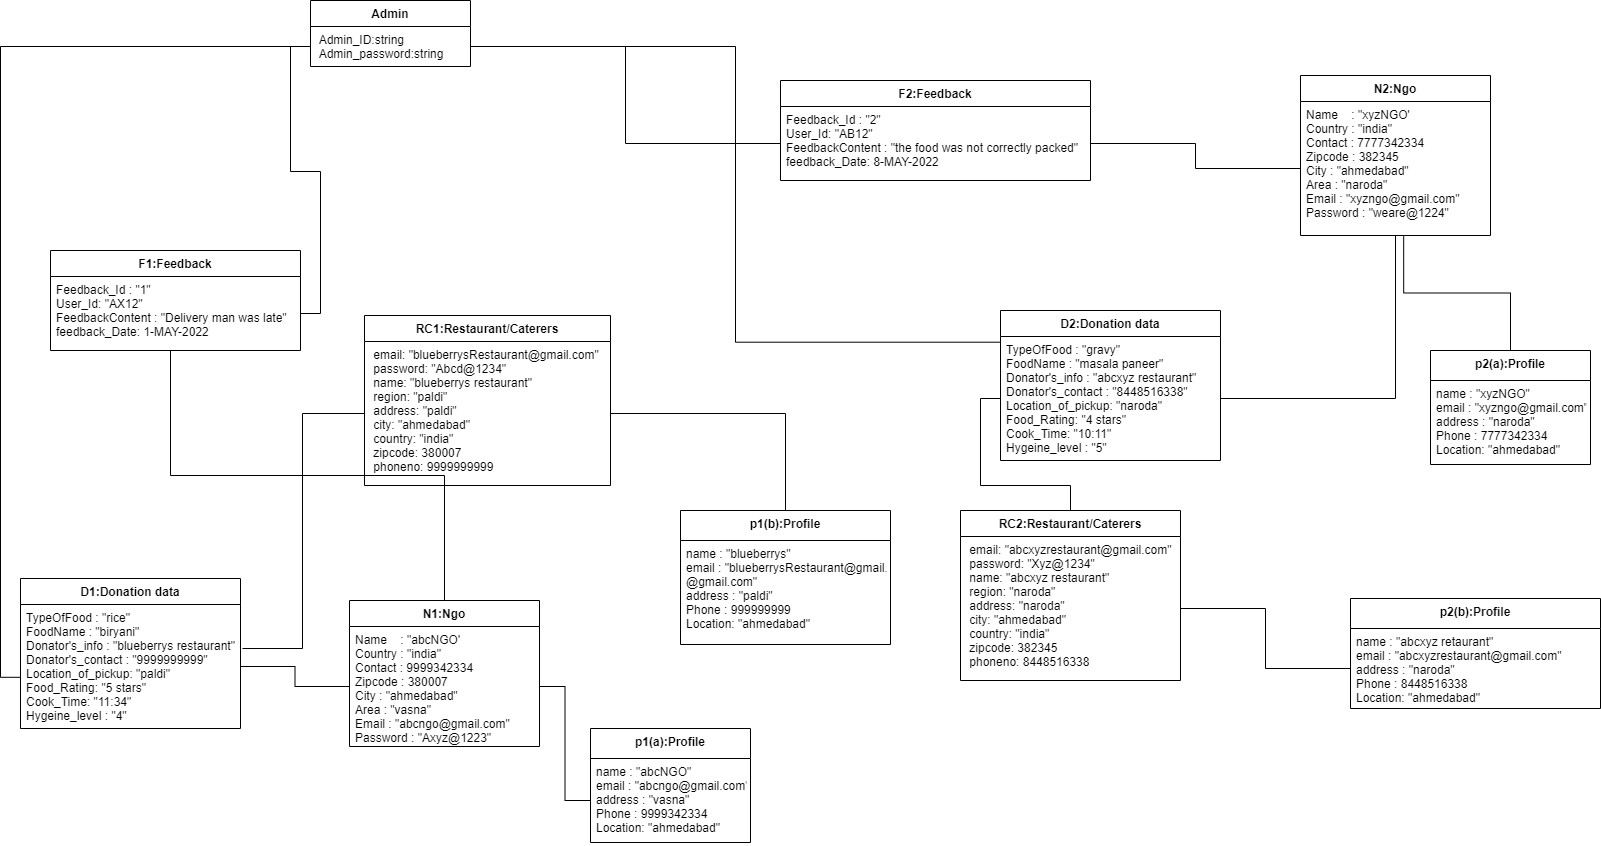

The diagram above was exported from draw.io. Its source (the exported page's mxGraphModel, read from the mxfile embedded in the PNG):
<mxGraphModel dx="2249" dy="1898" grid="1" gridSize="10" guides="1" tooltips="1" connect="1" arrows="1" fold="1" page="1" pageScale="1" pageWidth="827" pageHeight="1169" math="0" shadow="0">
  <root>
    <mxCell id="WIyWlLk6GJQsqaUBKTNV-0" />
    <mxCell id="WIyWlLk6GJQsqaUBKTNV-1" parent="WIyWlLk6GJQsqaUBKTNV-0" />
    <mxCell id="6pb8_6XVEzq5ut8vpY6G-2" value="D1:Donation data" style="swimlane;fontStyle=1;align=center;verticalAlign=top;childLayout=stackLayout;horizontal=1;startSize=26;horizontalStack=0;resizeParent=1;resizeParentMax=0;resizeLast=0;collapsible=1;marginBottom=0;" parent="WIyWlLk6GJQsqaUBKTNV-1" vertex="1">
      <mxGeometry x="-10" y="278" width="220" height="150" as="geometry" />
    </mxCell>
    <mxCell id="6pb8_6XVEzq5ut8vpY6G-3" value="TypeOfFood : &quot;rice&quot;&#10;FoodName : &quot;biryani&quot;&#10;Donator's_info : &quot;blueberrys restaurant&quot;&#10;Donator's_contact : &quot;9999999999&quot;&#10;Location_of_pickup: &quot;paldi&quot;&#10;Food_Rating: &quot;5 stars&quot;&#10;Cook_Time: &quot;11:34&quot;&#10;Hygeine_level : &quot;4&quot;&#10;" style="text;strokeColor=none;fillColor=none;align=left;verticalAlign=top;spacingLeft=4;spacingRight=4;overflow=hidden;rotatable=0;points=[[0,0.5],[1,0.5]];portConstraint=eastwest;" parent="6pb8_6XVEzq5ut8vpY6G-2" vertex="1">
      <mxGeometry y="26" width="220" height="124" as="geometry" />
    </mxCell>
    <mxCell id="6pb8_6XVEzq5ut8vpY6G-6" value="RC1:Restaurant/Caterers" style="swimlane;fontStyle=1;align=center;verticalAlign=top;childLayout=stackLayout;horizontal=1;startSize=26;horizontalStack=0;resizeParent=1;resizeParentMax=0;resizeLast=0;collapsible=1;marginBottom=0;" parent="WIyWlLk6GJQsqaUBKTNV-1" vertex="1">
      <mxGeometry x="334" y="15" width="246" height="170" as="geometry" />
    </mxCell>
    <mxCell id="6pb8_6XVEzq5ut8vpY6G-7" value=" email: &quot;blueberrysRestaurant@gmail.com&quot;&#10; password: &quot;Abcd@1234&quot;&#10; name: &quot;blueberrys restaurant&quot;&#10; region: &quot;paldi&quot;&#10; address: &quot;paldi&quot;&#10; city: &quot;ahmedabad&quot;&#10; country: &quot;india&quot;&#10; zipcode: 380007&#10; phoneno: 9999999999" style="text;strokeColor=none;fillColor=none;align=left;verticalAlign=top;spacingLeft=4;spacingRight=4;overflow=hidden;rotatable=0;points=[[0,0.5],[1,0.5]];portConstraint=eastwest;" parent="6pb8_6XVEzq5ut8vpY6G-6" vertex="1">
      <mxGeometry y="26" width="246" height="144" as="geometry" />
    </mxCell>
    <mxCell id="6pb8_6XVEzq5ut8vpY6G-16" value="Admin" style="swimlane;fontStyle=1;align=center;verticalAlign=top;childLayout=stackLayout;horizontal=1;startSize=26;horizontalStack=0;resizeParent=1;resizeParentMax=0;resizeLast=0;collapsible=1;marginBottom=0;" parent="WIyWlLk6GJQsqaUBKTNV-1" vertex="1">
      <mxGeometry x="280" y="-300" width="160" height="66" as="geometry" />
    </mxCell>
    <mxCell id="6pb8_6XVEzq5ut8vpY6G-17" value=" Admin_ID:string&#10; Admin_password:string&#10;" style="text;strokeColor=none;fillColor=none;align=left;verticalAlign=top;spacingLeft=4;spacingRight=4;overflow=hidden;rotatable=0;points=[[0,0.5],[1,0.5]];portConstraint=eastwest;" parent="6pb8_6XVEzq5ut8vpY6G-16" vertex="1">
      <mxGeometry y="26" width="160" height="40" as="geometry" />
    </mxCell>
    <mxCell id="6pb8_6XVEzq5ut8vpY6G-20" value="F1:Feedback" style="swimlane;fontStyle=1;align=center;verticalAlign=top;childLayout=stackLayout;horizontal=1;startSize=26;horizontalStack=0;resizeParent=1;resizeParentMax=0;resizeLast=0;collapsible=1;marginBottom=0;" parent="WIyWlLk6GJQsqaUBKTNV-1" vertex="1">
      <mxGeometry x="20" y="-50" width="250" height="100" as="geometry" />
    </mxCell>
    <mxCell id="6pb8_6XVEzq5ut8vpY6G-21" value="Feedback_Id : &quot;1&quot;&#10;User_Id: &quot;AX12&quot;&#10;FeedbackContent : &quot;Delivery man was late&quot;&#10;feedback_Date: 1-MAY-2022&#10;&#10;&#10;" style="text;strokeColor=none;fillColor=none;align=left;verticalAlign=top;spacingLeft=4;spacingRight=4;overflow=hidden;rotatable=0;points=[[0,0.5],[1,0.5]];portConstraint=eastwest;" parent="6pb8_6XVEzq5ut8vpY6G-20" vertex="1">
      <mxGeometry y="26" width="250" height="74" as="geometry" />
    </mxCell>
    <mxCell id="6pb8_6XVEzq5ut8vpY6G-40" value="p1(a):Profile" style="swimlane;fontStyle=1;align=center;verticalAlign=top;childLayout=stackLayout;horizontal=1;startSize=30;horizontalStack=0;resizeParent=1;resizeParentMax=0;resizeLast=0;collapsible=1;marginBottom=0;" parent="WIyWlLk6GJQsqaUBKTNV-1" vertex="1">
      <mxGeometry x="560" y="428" width="160" height="114" as="geometry" />
    </mxCell>
    <mxCell id="6pb8_6XVEzq5ut8vpY6G-41" value="name : &quot;abcNGO&quot;&#10;email : &quot;abcngo@gmail.com&quot;&#10;address : &quot;vasna&quot;&#10;Phone : 9999342334&#10;Location: &quot;ahmedabad&quot;" style="text;strokeColor=none;fillColor=none;align=left;verticalAlign=top;spacingLeft=4;spacingRight=4;overflow=hidden;rotatable=0;points=[[0,0.5],[1,0.5]];portConstraint=eastwest;" parent="6pb8_6XVEzq5ut8vpY6G-40" vertex="1">
      <mxGeometry y="30" width="160" height="84" as="geometry" />
    </mxCell>
    <mxCell id="6pb8_6XVEzq5ut8vpY6G-68" value="F2:Feedback" style="swimlane;fontStyle=1;align=center;verticalAlign=top;childLayout=stackLayout;horizontal=1;startSize=26;horizontalStack=0;resizeParent=1;resizeParentMax=0;resizeLast=0;collapsible=1;marginBottom=0;" parent="WIyWlLk6GJQsqaUBKTNV-1" vertex="1">
      <mxGeometry x="750" y="-220" width="310" height="100" as="geometry" />
    </mxCell>
    <mxCell id="6pb8_6XVEzq5ut8vpY6G-69" value="Feedback_Id : &quot;2&quot;&#10;User_Id: &quot;AB12&quot;&#10;FeedbackContent : &quot;the food was not correctly packed&quot;&#10;feedback_Date: 8-MAY-2022&#10;&#10;&#10;" style="text;strokeColor=none;fillColor=none;align=left;verticalAlign=top;spacingLeft=4;spacingRight=4;overflow=hidden;rotatable=0;points=[[0,0.5],[1,0.5]];portConstraint=eastwest;" parent="6pb8_6XVEzq5ut8vpY6G-68" vertex="1">
      <mxGeometry y="26" width="310" height="74" as="geometry" />
    </mxCell>
    <mxCell id="6pb8_6XVEzq5ut8vpY6G-70" value="D2:Donation data" style="swimlane;fontStyle=1;align=center;verticalAlign=top;childLayout=stackLayout;horizontal=1;startSize=26;horizontalStack=0;resizeParent=1;resizeParentMax=0;resizeLast=0;collapsible=1;marginBottom=0;" parent="WIyWlLk6GJQsqaUBKTNV-1" vertex="1">
      <mxGeometry x="970" y="10" width="220" height="150" as="geometry" />
    </mxCell>
    <mxCell id="6pb8_6XVEzq5ut8vpY6G-71" value="TypeOfFood : &quot;gravy&quot;&#10;FoodName : &quot;masala paneer&quot;&#10;Donator's_info : &quot;abcxyz restaurant&quot;&#10;Donator's_contact : &quot;8448516338&quot;&#10;Location_of_pickup: &quot;naroda&quot;&#10;Food_Rating: &quot;4 stars&quot;&#10;Cook_Time: &quot;10:11&quot;&#10;Hygeine_level : &quot;5&quot;&#10;" style="text;strokeColor=none;fillColor=none;align=left;verticalAlign=top;spacingLeft=4;spacingRight=4;overflow=hidden;rotatable=0;points=[[0,0.5],[1,0.5]];portConstraint=eastwest;" parent="6pb8_6XVEzq5ut8vpY6G-70" vertex="1">
      <mxGeometry y="26" width="220" height="124" as="geometry" />
    </mxCell>
    <mxCell id="6pb8_6XVEzq5ut8vpY6G-95" style="edgeStyle=orthogonalEdgeStyle;rounded=0;orthogonalLoop=1;jettySize=auto;html=1;entryX=0;entryY=0.5;entryDx=0;entryDy=0;endArrow=none;endFill=0;" parent="WIyWlLk6GJQsqaUBKTNV-1" source="6pb8_6XVEzq5ut8vpY6G-74" target="6pb8_6XVEzq5ut8vpY6G-71" edge="1">
      <mxGeometry relative="1" as="geometry" />
    </mxCell>
    <mxCell id="6pb8_6XVEzq5ut8vpY6G-74" value="RC2:Restaurant/Caterers" style="swimlane;fontStyle=1;align=center;verticalAlign=top;childLayout=stackLayout;horizontal=1;startSize=26;horizontalStack=0;resizeParent=1;resizeParentMax=0;resizeLast=0;collapsible=1;marginBottom=0;" parent="WIyWlLk6GJQsqaUBKTNV-1" vertex="1">
      <mxGeometry x="930" y="210" width="220" height="170" as="geometry" />
    </mxCell>
    <mxCell id="6pb8_6XVEzq5ut8vpY6G-75" value=" email: &quot;abcxyzrestaurant@gmail.com&quot;&#10; password: &quot;Xyz@1234&quot;&#10; name: &quot;abcxyz restaurant&quot;&#10; region: &quot;naroda&quot;&#10; address: &quot;naroda&quot;&#10; city: &quot;ahmedabad&quot;&#10; country: &quot;india&quot;&#10; zipcode: 382345&#10; phoneno: 8448516338" style="text;strokeColor=none;fillColor=none;align=left;verticalAlign=top;spacingLeft=4;spacingRight=4;overflow=hidden;rotatable=0;points=[[0,0.5],[1,0.5]];portConstraint=eastwest;" parent="6pb8_6XVEzq5ut8vpY6G-74" vertex="1">
      <mxGeometry y="26" width="220" height="144" as="geometry" />
    </mxCell>
    <mxCell id="6pb8_6XVEzq5ut8vpY6G-102" style="edgeStyle=orthogonalEdgeStyle;rounded=0;orthogonalLoop=1;jettySize=auto;html=1;entryX=0.48;entryY=1;entryDx=0;entryDy=0;entryPerimeter=0;endArrow=none;endFill=0;" parent="WIyWlLk6GJQsqaUBKTNV-1" source="6pb8_6XVEzq5ut8vpY6G-76" target="6pb8_6XVEzq5ut8vpY6G-21" edge="1">
      <mxGeometry relative="1" as="geometry" />
    </mxCell>
    <mxCell id="6pb8_6XVEzq5ut8vpY6G-76" value="N1:Ngo" style="swimlane;fontStyle=1;align=center;verticalAlign=top;childLayout=stackLayout;horizontal=1;startSize=26;horizontalStack=0;resizeParent=1;resizeParentMax=0;resizeLast=0;collapsible=1;marginBottom=0;" parent="WIyWlLk6GJQsqaUBKTNV-1" vertex="1">
      <mxGeometry x="319" y="300" width="190" height="146" as="geometry" />
    </mxCell>
    <mxCell id="6pb8_6XVEzq5ut8vpY6G-77" value="Name    : &quot;abcNGO'&#10;Country : &quot;india&quot;&#10;Contact : 9999342334&#10;Zipcode : 380007&#10;City : &quot;ahmedabad&quot;&#10;Area : &quot;vasna&quot;&#10;Email : &quot;abcngo@gmail.com&quot;&#10;Password : &quot;Axyz@1223&quot;&#10;" style="text;strokeColor=none;fillColor=none;align=left;verticalAlign=top;spacingLeft=4;spacingRight=4;overflow=hidden;rotatable=0;points=[[0,0.5],[1,0.5]];portConstraint=eastwest;" parent="6pb8_6XVEzq5ut8vpY6G-76" vertex="1">
      <mxGeometry y="26" width="190" height="120" as="geometry" />
    </mxCell>
    <mxCell id="6pb8_6XVEzq5ut8vpY6G-96" style="edgeStyle=orthogonalEdgeStyle;rounded=0;orthogonalLoop=1;jettySize=auto;html=1;entryX=1;entryY=0.5;entryDx=0;entryDy=0;endArrow=none;endFill=0;" parent="WIyWlLk6GJQsqaUBKTNV-1" source="6pb8_6XVEzq5ut8vpY6G-80" target="6pb8_6XVEzq5ut8vpY6G-71" edge="1">
      <mxGeometry relative="1" as="geometry" />
    </mxCell>
    <mxCell id="6pb8_6XVEzq5ut8vpY6G-80" value="N2:Ngo" style="swimlane;fontStyle=1;align=center;verticalAlign=top;childLayout=stackLayout;horizontal=1;startSize=26;horizontalStack=0;resizeParent=1;resizeParentMax=0;resizeLast=0;collapsible=1;marginBottom=0;" parent="WIyWlLk6GJQsqaUBKTNV-1" vertex="1">
      <mxGeometry x="1270" y="-225" width="190" height="160" as="geometry" />
    </mxCell>
    <mxCell id="6pb8_6XVEzq5ut8vpY6G-81" value="Name    : &quot;xyzNGO'&#10;Country : &quot;india&quot;&#10;Contact : 7777342334&#10;Zipcode : 382345&#10;City : &quot;ahmedabad&quot;&#10;Area : &quot;naroda&quot;&#10;Email : &quot;xyzngo@gmail.com&quot;&#10;Password : &quot;weare@1224&quot;&#10;" style="text;strokeColor=none;fillColor=none;align=left;verticalAlign=top;spacingLeft=4;spacingRight=4;overflow=hidden;rotatable=0;points=[[0,0.5],[1,0.5]];portConstraint=eastwest;" parent="6pb8_6XVEzq5ut8vpY6G-80" vertex="1">
      <mxGeometry y="26" width="190" height="134" as="geometry" />
    </mxCell>
    <mxCell id="6pb8_6XVEzq5ut8vpY6G-114" style="edgeStyle=orthogonalEdgeStyle;rounded=0;orthogonalLoop=1;jettySize=auto;html=1;entryX=0.543;entryY=1.006;entryDx=0;entryDy=0;entryPerimeter=0;endArrow=none;endFill=0;" parent="WIyWlLk6GJQsqaUBKTNV-1" source="6pb8_6XVEzq5ut8vpY6G-82" target="6pb8_6XVEzq5ut8vpY6G-81" edge="1">
      <mxGeometry relative="1" as="geometry" />
    </mxCell>
    <mxCell id="6pb8_6XVEzq5ut8vpY6G-82" value="p2(a):Profile" style="swimlane;fontStyle=1;align=center;verticalAlign=top;childLayout=stackLayout;horizontal=1;startSize=30;horizontalStack=0;resizeParent=1;resizeParentMax=0;resizeLast=0;collapsible=1;marginBottom=0;" parent="WIyWlLk6GJQsqaUBKTNV-1" vertex="1">
      <mxGeometry x="1400" y="50" width="160" height="114" as="geometry" />
    </mxCell>
    <mxCell id="6pb8_6XVEzq5ut8vpY6G-83" value="name : &quot;xyzNGO&quot;&#10;email : &quot;xyzngo@gmail.com&quot;&#10;address : &quot;naroda&quot;&#10;Phone : 7777342334&#10;Location: &quot;ahmedabad&quot;" style="text;strokeColor=none;fillColor=none;align=left;verticalAlign=top;spacingLeft=4;spacingRight=4;overflow=hidden;rotatable=0;points=[[0,0.5],[1,0.5]];portConstraint=eastwest;" parent="6pb8_6XVEzq5ut8vpY6G-82" vertex="1">
      <mxGeometry y="30" width="160" height="84" as="geometry" />
    </mxCell>
    <mxCell id="6pb8_6XVEzq5ut8vpY6G-91" style="edgeStyle=orthogonalEdgeStyle;rounded=0;orthogonalLoop=1;jettySize=auto;html=1;exitX=0;exitY=0.5;exitDx=0;exitDy=0;entryX=1;entryY=0.5;entryDx=0;entryDy=0;endArrow=none;endFill=0;" parent="WIyWlLk6GJQsqaUBKTNV-1" source="6pb8_6XVEzq5ut8vpY6G-17" target="6pb8_6XVEzq5ut8vpY6G-21" edge="1">
      <mxGeometry relative="1" as="geometry" />
    </mxCell>
    <mxCell id="6pb8_6XVEzq5ut8vpY6G-92" style="edgeStyle=orthogonalEdgeStyle;rounded=0;orthogonalLoop=1;jettySize=auto;html=1;endArrow=none;endFill=0;" parent="WIyWlLk6GJQsqaUBKTNV-1" source="6pb8_6XVEzq5ut8vpY6G-77" target="6pb8_6XVEzq5ut8vpY6G-3" edge="1">
      <mxGeometry relative="1" as="geometry" />
    </mxCell>
    <mxCell id="6pb8_6XVEzq5ut8vpY6G-93" style="edgeStyle=orthogonalEdgeStyle;rounded=0;orthogonalLoop=1;jettySize=auto;html=1;entryX=1.009;entryY=0.355;entryDx=0;entryDy=0;entryPerimeter=0;endArrow=none;endFill=0;" parent="WIyWlLk6GJQsqaUBKTNV-1" source="6pb8_6XVEzq5ut8vpY6G-7" target="6pb8_6XVEzq5ut8vpY6G-3" edge="1">
      <mxGeometry relative="1" as="geometry" />
    </mxCell>
    <mxCell id="6pb8_6XVEzq5ut8vpY6G-94" style="edgeStyle=orthogonalEdgeStyle;rounded=0;orthogonalLoop=1;jettySize=auto;html=1;entryX=0;entryY=0.5;entryDx=0;entryDy=0;endArrow=none;endFill=0;" parent="WIyWlLk6GJQsqaUBKTNV-1" source="6pb8_6XVEzq5ut8vpY6G-17" target="6pb8_6XVEzq5ut8vpY6G-69" edge="1">
      <mxGeometry relative="1" as="geometry" />
    </mxCell>
    <mxCell id="6pb8_6XVEzq5ut8vpY6G-97" style="edgeStyle=orthogonalEdgeStyle;rounded=0;orthogonalLoop=1;jettySize=auto;html=1;entryX=-0.003;entryY=0.587;entryDx=0;entryDy=0;entryPerimeter=0;endArrow=none;endFill=0;" parent="WIyWlLk6GJQsqaUBKTNV-1" source="6pb8_6XVEzq5ut8vpY6G-17" target="6pb8_6XVEzq5ut8vpY6G-3" edge="1">
      <mxGeometry relative="1" as="geometry" />
    </mxCell>
    <mxCell id="6pb8_6XVEzq5ut8vpY6G-98" style="edgeStyle=orthogonalEdgeStyle;rounded=0;orthogonalLoop=1;jettySize=auto;html=1;entryX=-0.003;entryY=0.046;entryDx=0;entryDy=0;entryPerimeter=0;endArrow=none;endFill=0;" parent="WIyWlLk6GJQsqaUBKTNV-1" source="6pb8_6XVEzq5ut8vpY6G-17" target="6pb8_6XVEzq5ut8vpY6G-71" edge="1">
      <mxGeometry relative="1" as="geometry" />
    </mxCell>
    <mxCell id="6pb8_6XVEzq5ut8vpY6G-104" style="edgeStyle=orthogonalEdgeStyle;rounded=0;orthogonalLoop=1;jettySize=auto;html=1;endArrow=none;endFill=0;" parent="WIyWlLk6GJQsqaUBKTNV-1" source="6pb8_6XVEzq5ut8vpY6G-81" target="6pb8_6XVEzq5ut8vpY6G-69" edge="1">
      <mxGeometry relative="1" as="geometry" />
    </mxCell>
    <mxCell id="6pb8_6XVEzq5ut8vpY6G-106" style="edgeStyle=orthogonalEdgeStyle;rounded=0;orthogonalLoop=1;jettySize=auto;html=1;entryX=0;entryY=0.5;entryDx=0;entryDy=0;endArrow=none;endFill=0;" parent="WIyWlLk6GJQsqaUBKTNV-1" source="6pb8_6XVEzq5ut8vpY6G-77" target="6pb8_6XVEzq5ut8vpY6G-41" edge="1">
      <mxGeometry relative="1" as="geometry" />
    </mxCell>
    <mxCell id="6pb8_6XVEzq5ut8vpY6G-112" style="edgeStyle=orthogonalEdgeStyle;rounded=0;orthogonalLoop=1;jettySize=auto;html=1;endArrow=none;endFill=0;" parent="WIyWlLk6GJQsqaUBKTNV-1" source="6pb8_6XVEzq5ut8vpY6G-107" target="6pb8_6XVEzq5ut8vpY6G-7" edge="1">
      <mxGeometry relative="1" as="geometry" />
    </mxCell>
    <mxCell id="6pb8_6XVEzq5ut8vpY6G-107" value="p1(b):Profile" style="swimlane;fontStyle=1;align=center;verticalAlign=top;childLayout=stackLayout;horizontal=1;startSize=30;horizontalStack=0;resizeParent=1;resizeParentMax=0;resizeLast=0;collapsible=1;marginBottom=0;" parent="WIyWlLk6GJQsqaUBKTNV-1" vertex="1">
      <mxGeometry x="650" y="210" width="210" height="134" as="geometry" />
    </mxCell>
    <mxCell id="6pb8_6XVEzq5ut8vpY6G-108" value="name : &quot;blueberrys&quot;&#10;email : &quot;blueberrysRestaurant@gmail.com&#10;@gmail.com&quot;&#10;address : &quot;paldi&quot;&#10;Phone : 999999999&#10;Location: &quot;ahmedabad&quot;" style="text;strokeColor=none;fillColor=none;align=left;verticalAlign=top;spacingLeft=4;spacingRight=4;overflow=hidden;rotatable=0;points=[[0,0.5],[1,0.5]];portConstraint=eastwest;" parent="6pb8_6XVEzq5ut8vpY6G-107" vertex="1">
      <mxGeometry y="30" width="210" height="104" as="geometry" />
    </mxCell>
    <mxCell id="6pb8_6XVEzq5ut8vpY6G-109" value="p2(b):Profile" style="swimlane;fontStyle=1;align=center;verticalAlign=top;childLayout=stackLayout;horizontal=1;startSize=30;horizontalStack=0;resizeParent=1;resizeParentMax=0;resizeLast=0;collapsible=1;marginBottom=0;" parent="WIyWlLk6GJQsqaUBKTNV-1" vertex="1">
      <mxGeometry x="1320" y="298" width="250" height="110" as="geometry" />
    </mxCell>
    <mxCell id="6pb8_6XVEzq5ut8vpY6G-110" value="name : &quot;abcxyz retaurant&quot;&#10;email : &quot;abcxyzrestaurant@gmail.com&quot;&#10;address : &quot;naroda&quot;&#10;Phone : 8448516338&#10;Location: &quot;ahmedabad&quot;" style="text;strokeColor=none;fillColor=none;align=left;verticalAlign=top;spacingLeft=4;spacingRight=4;overflow=hidden;rotatable=0;points=[[0,0.5],[1,0.5]];portConstraint=eastwest;" parent="6pb8_6XVEzq5ut8vpY6G-109" vertex="1">
      <mxGeometry y="30" width="250" height="80" as="geometry" />
    </mxCell>
    <mxCell id="6pb8_6XVEzq5ut8vpY6G-113" style="edgeStyle=orthogonalEdgeStyle;rounded=0;orthogonalLoop=1;jettySize=auto;html=1;entryX=0;entryY=0.5;entryDx=0;entryDy=0;endArrow=none;endFill=0;" parent="WIyWlLk6GJQsqaUBKTNV-1" source="6pb8_6XVEzq5ut8vpY6G-75" target="6pb8_6XVEzq5ut8vpY6G-110" edge="1">
      <mxGeometry relative="1" as="geometry" />
    </mxCell>
  </root>
</mxGraphModel>